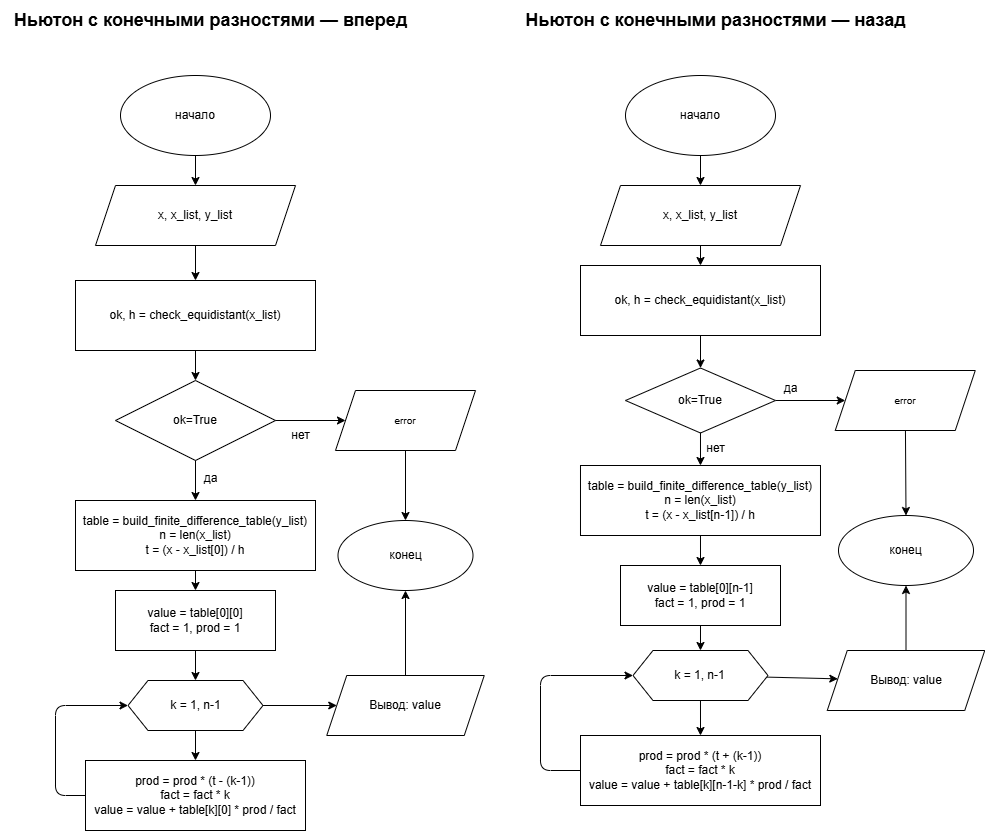

The diagram above was exported from draw.io. Its source (the exported page's mxGraphModel, read from the mxfile embedded in the PNG):
<mxGraphModel dx="3049" dy="3349" grid="1" gridSize="10" guides="1" tooltips="1" connect="1" arrows="1" fold="1" page="1" pageScale="1" pageWidth="850" pageHeight="1100" math="0" shadow="0">
  <root>
    <mxCell id="0" />
    <mxCell id="1" parent="0" />
    <mxCell id="2" value="&lt;font style=&quot;font-size: 18px;&quot;&gt;&lt;b&gt;Ньютон с конечными разностями — вперед&lt;/b&gt;&lt;/font&gt;" style="text;html=1;align=center;verticalAlign=middle;resizable=0;points=[];autosize=1;strokeColor=none;fillColor=none;" parent="1" vertex="1">
      <mxGeometry x="-1645" y="-1020" width="420" height="40" as="geometry" />
    </mxCell>
    <mxCell id="3" value="начало" style="ellipse;whiteSpace=wrap;html=1;" parent="1" vertex="1">
      <mxGeometry x="-1525" y="-945" width="150" height="80" as="geometry" />
    </mxCell>
    <mxCell id="XSn49F4NKT6KpBrSW9g0-31" value="" style="edgeStyle=none;html=1;" edge="1" parent="1" source="4" target="XSn49F4NKT6KpBrSW9g0-30">
      <mxGeometry relative="1" as="geometry" />
    </mxCell>
    <mxCell id="4" value="x, x_list, y_list" style="shape=parallelogram;perimeter=parallelogramPerimeter;whiteSpace=wrap;html=1;fixedSize=1;" parent="1" vertex="1">
      <mxGeometry x="-1550" y="-835" width="200" height="60" as="geometry" />
    </mxCell>
    <mxCell id="5" value="&lt;span style=&quot;color: rgb(0, 0, 0);&quot;&gt;ok=True&lt;/span&gt;" style="rhombus;whiteSpace=wrap;html=1;" parent="1" vertex="1">
      <mxGeometry x="-1530" y="-640" width="160" height="80" as="geometry" />
    </mxCell>
    <mxCell id="XSn49F4NKT6KpBrSW9g0-34" value="" style="edgeStyle=none;html=1;" edge="1" parent="1" source="6" target="12">
      <mxGeometry relative="1" as="geometry" />
    </mxCell>
    <mxCell id="6" value="&lt;font style=&quot;font-size: 10px;&quot;&gt;error&lt;/font&gt;" style="shape=parallelogram;perimeter=parallelogramPerimeter;whiteSpace=wrap;html=1;fixedSize=1;align=center;" parent="1" vertex="1">
      <mxGeometry x="-1310" y="-630" width="140" height="60" as="geometry" />
    </mxCell>
    <mxCell id="7" value="table = build_finite_difference_table(y_list)&lt;div&gt;n = len(x_list)&lt;/div&gt;&lt;div&gt;t = (x - x_list[0]) / h&lt;/div&gt;" style="whiteSpace=wrap;html=1;" parent="1" vertex="1">
      <mxGeometry x="-1570" y="-520" width="240" height="70" as="geometry" />
    </mxCell>
    <mxCell id="8" value="value = table[0][0]&lt;div&gt;fact = 1, prod = 1&lt;/div&gt;" style="whiteSpace=wrap;html=1;" parent="1" vertex="1">
      <mxGeometry x="-1530" y="-430" width="160" height="60" as="geometry" />
    </mxCell>
    <mxCell id="XSn49F4NKT6KpBrSW9g0-33" style="edgeStyle=none;html=1;exitX=1;exitY=0.5;exitDx=0;exitDy=0;entryX=0;entryY=0.5;entryDx=0;entryDy=0;" edge="1" parent="1" source="9" target="11">
      <mxGeometry relative="1" as="geometry" />
    </mxCell>
    <mxCell id="9" value="k = 1, n-1" style="shape=hexagon;perimeter=hexagonPerimeter2;whiteSpace=wrap;html=1;fixedSize=1;" parent="1" vertex="1">
      <mxGeometry x="-1517.5" y="-340" width="135" height="50" as="geometry" />
    </mxCell>
    <mxCell id="10" value="prod = prod * (t - (k-1))&lt;div&gt;fact = fact * k&lt;/div&gt;&lt;div&gt;value = value + table[k][0] * prod / fact&lt;/div&gt;" style="whiteSpace=wrap;html=1;" parent="1" vertex="1">
      <mxGeometry x="-1560" y="-260" width="220" height="70" as="geometry" />
    </mxCell>
    <mxCell id="XSn49F4NKT6KpBrSW9g0-35" value="" style="edgeStyle=none;html=1;" edge="1" parent="1" source="11" target="12">
      <mxGeometry relative="1" as="geometry" />
    </mxCell>
    <mxCell id="11" value="Вывод: value" style="shape=parallelogram;perimeter=parallelogramPerimeter;whiteSpace=wrap;html=1;fixedSize=1;" parent="1" vertex="1">
      <mxGeometry x="-1318.75" y="-345" width="157.5" height="60" as="geometry" />
    </mxCell>
    <mxCell id="12" value="конец" style="ellipse;whiteSpace=wrap;html=1;" parent="1" vertex="1">
      <mxGeometry x="-1307.5" y="-500" width="135" height="70" as="geometry" />
    </mxCell>
    <mxCell id="14" value="да" style="text;html=1;align=center;verticalAlign=middle;resizable=0;points=[];autosize=1;strokeColor=none;fillColor=none;" parent="1" vertex="1">
      <mxGeometry x="-1450" y="-555" width="30" height="25" as="geometry" />
    </mxCell>
    <mxCell id="15" value="нет" style="text;html=1;align=center;verticalAlign=middle;resizable=0;points=[];autosize=1;strokeColor=none;fillColor=none;" parent="1" vertex="1">
      <mxGeometry x="-1360" y="-597.5" width="30" height="25" as="geometry" />
    </mxCell>
    <mxCell id="20" style="edgeStyle=none;html=1;exitX=0.5;exitY=1;exitDx=0;exitDy=0;entryX=0.5;entryY=0;entryDx=0;entryDy=0;" parent="1" source="3" target="4" edge="1">
      <mxGeometry relative="1" as="geometry" />
    </mxCell>
    <mxCell id="22" style="edgeStyle=none;html=1;exitX=0.5;exitY=1;exitDx=0;exitDy=0;entryX=0.5;entryY=0;entryDx=0;entryDy=0;" parent="1" source="5" target="7" edge="1">
      <mxGeometry relative="1" as="geometry" />
    </mxCell>
    <mxCell id="23" style="edgeStyle=none;html=1;exitX=1;exitY=0.5;exitDx=0;exitDy=0;entryX=0;entryY=0.5;entryDx=0;entryDy=0;" parent="1" source="5" target="6" edge="1">
      <mxGeometry relative="1" as="geometry" />
    </mxCell>
    <mxCell id="25" style="edgeStyle=none;html=1;exitX=0.5;exitY=1;exitDx=0;exitDy=0;entryX=0.5;entryY=0;entryDx=0;entryDy=0;" parent="1" source="7" target="8" edge="1">
      <mxGeometry relative="1" as="geometry" />
    </mxCell>
    <mxCell id="26" style="edgeStyle=none;html=1;exitX=0.5;exitY=1;exitDx=0;exitDy=0;entryX=0.5;entryY=0;entryDx=0;entryDy=0;" parent="1" source="8" target="9" edge="1">
      <mxGeometry relative="1" as="geometry" />
    </mxCell>
    <mxCell id="27" style="edgeStyle=none;html=1;exitX=0.5;exitY=1;exitDx=0;exitDy=0;entryX=0.5;entryY=0;entryDx=0;entryDy=0;" parent="1" source="9" target="10" edge="1">
      <mxGeometry relative="1" as="geometry" />
    </mxCell>
    <mxCell id="28" style="edgeStyle=none;html=1;exitX=0;exitY=0.5;exitDx=0;exitDy=0;entryX=0;entryY=0.5;entryDx=0;entryDy=0;" parent="1" source="10" target="9" edge="1">
      <mxGeometry relative="1" as="geometry">
        <Array as="points">
          <mxPoint x="-1590" y="-225" />
          <mxPoint x="-1590" y="-315" />
        </Array>
      </mxGeometry>
    </mxCell>
    <mxCell id="9pDBTII-kPejsiZEY_WZ-30" value="&lt;font style=&quot;font-size: 18px;&quot;&gt;&lt;b&gt;Ньютон с конечными разностями — назад&lt;/b&gt;&lt;/font&gt;" style="text;html=1;align=center;verticalAlign=middle;resizable=0;points=[];autosize=1;strokeColor=none;fillColor=none;" vertex="1" parent="1">
      <mxGeometry x="-1130" y="-1020" width="400" height="40" as="geometry" />
    </mxCell>
    <mxCell id="9pDBTII-kPejsiZEY_WZ-31" value="начало" style="ellipse;whiteSpace=wrap;html=1;" vertex="1" parent="1">
      <mxGeometry x="-1020" y="-945" width="150" height="80" as="geometry" />
    </mxCell>
    <mxCell id="XSn49F4NKT6KpBrSW9g0-40" style="edgeStyle=none;html=1;exitX=0.5;exitY=1;exitDx=0;exitDy=0;entryX=0.5;entryY=0;entryDx=0;entryDy=0;" edge="1" parent="1" source="9pDBTII-kPejsiZEY_WZ-32" target="XSn49F4NKT6KpBrSW9g0-39">
      <mxGeometry relative="1" as="geometry" />
    </mxCell>
    <mxCell id="9pDBTII-kPejsiZEY_WZ-32" value="x, x_list, y_list" style="shape=parallelogram;perimeter=parallelogramPerimeter;whiteSpace=wrap;html=1;fixedSize=1;" vertex="1" parent="1">
      <mxGeometry x="-1045" y="-835" width="200" height="60" as="geometry" />
    </mxCell>
    <mxCell id="9pDBTII-kPejsiZEY_WZ-35" value="table = build_finite_difference_table(y_list)&lt;div&gt;n = len(x_list)&lt;/div&gt;&lt;div&gt;t = (x - x_list[n-1]) / h&lt;/div&gt;" style="whiteSpace=wrap;html=1;" vertex="1" parent="1">
      <mxGeometry x="-1065.01" y="-555" width="240" height="70" as="geometry" />
    </mxCell>
    <mxCell id="9pDBTII-kPejsiZEY_WZ-36" value="value = table[0][n-1]&lt;div&gt;fact = 1, prod = 1&lt;/div&gt;" style="whiteSpace=wrap;html=1;" vertex="1" parent="1">
      <mxGeometry x="-1025" y="-455" width="160" height="60" as="geometry" />
    </mxCell>
    <mxCell id="XSn49F4NKT6KpBrSW9g0-44" value="" style="edgeStyle=none;html=1;" edge="1" parent="1" source="9pDBTII-kPejsiZEY_WZ-37" target="9pDBTII-kPejsiZEY_WZ-39">
      <mxGeometry relative="1" as="geometry" />
    </mxCell>
    <mxCell id="9pDBTII-kPejsiZEY_WZ-37" value="k = 1, n-1" style="shape=hexagon;perimeter=hexagonPerimeter2;whiteSpace=wrap;html=1;fixedSize=1;" vertex="1" parent="1">
      <mxGeometry x="-1012.51" y="-370" width="135" height="50" as="geometry" />
    </mxCell>
    <mxCell id="XSn49F4NKT6KpBrSW9g0-47" style="edgeStyle=none;html=1;exitX=0;exitY=0.5;exitDx=0;exitDy=0;entryX=0;entryY=0.5;entryDx=0;entryDy=0;" edge="1" parent="1" source="9pDBTII-kPejsiZEY_WZ-38" target="9pDBTII-kPejsiZEY_WZ-37">
      <mxGeometry relative="1" as="geometry">
        <Array as="points">
          <mxPoint x="-1105" y="-250" />
          <mxPoint x="-1105" y="-345" />
        </Array>
      </mxGeometry>
    </mxCell>
    <mxCell id="9pDBTII-kPejsiZEY_WZ-38" value="prod = prod * (t + (k-1))&lt;div&gt;fact = fact * k&lt;/div&gt;&lt;div&gt;value = value + table[k][n-1-k] * prod / fact&lt;/div&gt;" style="whiteSpace=wrap;html=1;" vertex="1" parent="1">
      <mxGeometry x="-1065" y="-285" width="240" height="70" as="geometry" />
    </mxCell>
    <mxCell id="XSn49F4NKT6KpBrSW9g0-46" value="" style="edgeStyle=none;html=1;" edge="1" parent="1" source="9pDBTII-kPejsiZEY_WZ-39" target="9pDBTII-kPejsiZEY_WZ-40">
      <mxGeometry relative="1" as="geometry" />
    </mxCell>
    <mxCell id="9pDBTII-kPejsiZEY_WZ-39" value="Вывод: value" style="shape=parallelogram;perimeter=parallelogramPerimeter;whiteSpace=wrap;html=1;fixedSize=1;" vertex="1" parent="1">
      <mxGeometry x="-818.25" y="-370" width="157.5" height="60" as="geometry" />
    </mxCell>
    <mxCell id="9pDBTII-kPejsiZEY_WZ-40" value="конец" style="ellipse;whiteSpace=wrap;html=1;" vertex="1" parent="1">
      <mxGeometry x="-807" y="-505" width="135" height="70" as="geometry" />
    </mxCell>
    <mxCell id="9pDBTII-kPejsiZEY_WZ-41" value="да" style="text;html=1;align=center;verticalAlign=middle;resizable=0;points=[];autosize=1;strokeColor=none;fillColor=none;" vertex="1" parent="1">
      <mxGeometry x="-870" y="-645" width="30" height="25" as="geometry" />
    </mxCell>
    <mxCell id="9pDBTII-kPejsiZEY_WZ-42" value="нет" style="text;html=1;align=center;verticalAlign=middle;resizable=0;points=[];autosize=1;strokeColor=none;fillColor=none;" vertex="1" parent="1">
      <mxGeometry x="-945" y="-585" width="30" height="25" as="geometry" />
    </mxCell>
    <mxCell id="9pDBTII-kPejsiZEY_WZ-43" style="edgeStyle=none;html=1;exitX=0.5;exitY=1;exitDx=0;exitDy=0;entryX=0.5;entryY=0;entryDx=0;entryDy=0;" edge="1" parent="1" source="9pDBTII-kPejsiZEY_WZ-31" target="9pDBTII-kPejsiZEY_WZ-32">
      <mxGeometry relative="1" as="geometry" />
    </mxCell>
    <mxCell id="9pDBTII-kPejsiZEY_WZ-48" style="edgeStyle=none;html=1;exitX=0.5;exitY=1;exitDx=0;exitDy=0;entryX=0.5;entryY=0;entryDx=0;entryDy=0;" edge="1" parent="1" source="9pDBTII-kPejsiZEY_WZ-35" target="9pDBTII-kPejsiZEY_WZ-36">
      <mxGeometry relative="1" as="geometry" />
    </mxCell>
    <mxCell id="9pDBTII-kPejsiZEY_WZ-49" style="edgeStyle=none;html=1;exitX=0.5;exitY=1;exitDx=0;exitDy=0;entryX=0.5;entryY=0;entryDx=0;entryDy=0;" edge="1" parent="1" source="9pDBTII-kPejsiZEY_WZ-36" target="9pDBTII-kPejsiZEY_WZ-37">
      <mxGeometry relative="1" as="geometry" />
    </mxCell>
    <mxCell id="9pDBTII-kPejsiZEY_WZ-50" style="edgeStyle=none;html=1;exitX=0.5;exitY=1;exitDx=0;exitDy=0;entryX=0.5;entryY=0;entryDx=0;entryDy=0;" edge="1" parent="1" source="9pDBTII-kPejsiZEY_WZ-37" target="9pDBTII-kPejsiZEY_WZ-38">
      <mxGeometry relative="1" as="geometry" />
    </mxCell>
    <mxCell id="XSn49F4NKT6KpBrSW9g0-32" style="edgeStyle=none;html=1;exitX=0.5;exitY=1;exitDx=0;exitDy=0;entryX=0.5;entryY=0;entryDx=0;entryDy=0;" edge="1" parent="1" source="XSn49F4NKT6KpBrSW9g0-30" target="5">
      <mxGeometry relative="1" as="geometry" />
    </mxCell>
    <mxCell id="XSn49F4NKT6KpBrSW9g0-30" value="&lt;span style=&quot;color: rgb(0, 0, 0);&quot;&gt;ok, h = check_equidistant(x_list)&lt;/span&gt;" style="whiteSpace=wrap;html=1;" vertex="1" parent="1">
      <mxGeometry x="-1570" y="-740" width="240" height="70" as="geometry" />
    </mxCell>
    <mxCell id="XSn49F4NKT6KpBrSW9g0-41" value="" style="edgeStyle=none;html=1;" edge="1" parent="1" source="XSn49F4NKT6KpBrSW9g0-36" target="9pDBTII-kPejsiZEY_WZ-35">
      <mxGeometry relative="1" as="geometry" />
    </mxCell>
    <mxCell id="XSn49F4NKT6KpBrSW9g0-43" style="edgeStyle=none;html=1;exitX=1;exitY=0.5;exitDx=0;exitDy=0;entryX=0;entryY=0.5;entryDx=0;entryDy=0;" edge="1" parent="1" source="XSn49F4NKT6KpBrSW9g0-36" target="XSn49F4NKT6KpBrSW9g0-42">
      <mxGeometry relative="1" as="geometry" />
    </mxCell>
    <mxCell id="XSn49F4NKT6KpBrSW9g0-36" value="&lt;span style=&quot;color: rgb(0, 0, 0);&quot;&gt;ok=True&lt;/span&gt;" style="rhombus;whiteSpace=wrap;html=1;" vertex="1" parent="1">
      <mxGeometry x="-1020.01" y="-652.5" width="150.01" height="65" as="geometry" />
    </mxCell>
    <mxCell id="XSn49F4NKT6KpBrSW9g0-38" style="edgeStyle=none;html=1;exitX=0.5;exitY=1;exitDx=0;exitDy=0;entryX=0.5;entryY=0;entryDx=0;entryDy=0;" edge="1" parent="1" source="XSn49F4NKT6KpBrSW9g0-39" target="XSn49F4NKT6KpBrSW9g0-36">
      <mxGeometry relative="1" as="geometry" />
    </mxCell>
    <mxCell id="XSn49F4NKT6KpBrSW9g0-39" value="&lt;span style=&quot;color: rgb(0, 0, 0);&quot;&gt;ok, h = check_equidistant(x_list)&lt;/span&gt;" style="whiteSpace=wrap;html=1;" vertex="1" parent="1">
      <mxGeometry x="-1065" y="-755" width="240" height="70" as="geometry" />
    </mxCell>
    <mxCell id="XSn49F4NKT6KpBrSW9g0-45" value="" style="edgeStyle=none;html=1;" edge="1" parent="1" source="XSn49F4NKT6KpBrSW9g0-42" target="9pDBTII-kPejsiZEY_WZ-40">
      <mxGeometry relative="1" as="geometry" />
    </mxCell>
    <mxCell id="XSn49F4NKT6KpBrSW9g0-42" value="&lt;font style=&quot;font-size: 10px;&quot;&gt;error&lt;/font&gt;" style="shape=parallelogram;perimeter=parallelogramPerimeter;whiteSpace=wrap;html=1;fixedSize=1;align=center;" vertex="1" parent="1">
      <mxGeometry x="-810.25" y="-650" width="140" height="60" as="geometry" />
    </mxCell>
  </root>
</mxGraphModel>